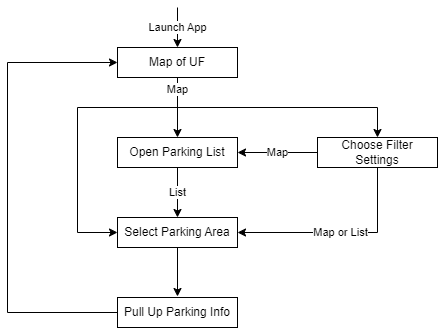

The diagram above was exported from draw.io. Its source (the exported page's mxGraphModel, read from the mxfile embedded in the PNG):
<mxGraphModel dx="875" dy="1571" grid="1" gridSize="10" guides="1" tooltips="1" connect="1" arrows="1" fold="1" page="1" pageScale="1" pageWidth="850" pageHeight="1100" math="0" shadow="0">
  <root>
    <mxCell id="0" />
    <mxCell id="1" parent="0" />
    <mxCell id="g9U1KcuyIQG7Jbnd5aLI-1" value="Map of UF" style="rounded=0;whiteSpace=wrap;html=1;" vertex="1" parent="1">
      <mxGeometry x="360" y="30" width="120" height="30" as="geometry" />
    </mxCell>
    <mxCell id="g9U1KcuyIQG7Jbnd5aLI-2" value="Open Parking List" style="rounded=0;whiteSpace=wrap;html=1;" vertex="1" parent="1">
      <mxGeometry x="360" y="120" width="120" height="30" as="geometry" />
    </mxCell>
    <mxCell id="g9U1KcuyIQG7Jbnd5aLI-3" value="Choose Filter Settings" style="rounded=0;whiteSpace=wrap;html=1;" vertex="1" parent="1">
      <mxGeometry x="560" y="120" width="120" height="30" as="geometry" />
    </mxCell>
    <mxCell id="g9U1KcuyIQG7Jbnd5aLI-4" value="Select Parking Area" style="rounded=0;whiteSpace=wrap;html=1;" vertex="1" parent="1">
      <mxGeometry x="360" y="200" width="120" height="30" as="geometry" />
    </mxCell>
    <mxCell id="g9U1KcuyIQG7Jbnd5aLI-5" value="Pull Up Parking Info" style="rounded=0;whiteSpace=wrap;html=1;" vertex="1" parent="1">
      <mxGeometry x="360" y="280" width="120" height="30" as="geometry" />
    </mxCell>
    <mxCell id="g9U1KcuyIQG7Jbnd5aLI-6" value="Launch App" style="endArrow=classic;html=1;rounded=0;entryX=0.5;entryY=0;entryDx=0;entryDy=0;" edge="1" parent="1" target="g9U1KcuyIQG7Jbnd5aLI-1">
      <mxGeometry width="50" height="50" relative="1" as="geometry">
        <mxPoint x="420" y="-10" as="sourcePoint" />
        <mxPoint x="430" y="140" as="targetPoint" />
      </mxGeometry>
    </mxCell>
    <mxCell id="g9U1KcuyIQG7Jbnd5aLI-7" value="Map" style="endArrow=classic;html=1;rounded=0;entryX=0.5;entryY=0;entryDx=0;entryDy=0;exitX=0.5;exitY=1;exitDx=0;exitDy=0;" edge="1" parent="1" source="g9U1KcuyIQG7Jbnd5aLI-1" target="g9U1KcuyIQG7Jbnd5aLI-2">
      <mxGeometry x="-0.6" width="50" height="50" relative="1" as="geometry">
        <mxPoint x="380" y="190" as="sourcePoint" />
        <mxPoint x="430" y="140" as="targetPoint" />
        <mxPoint as="offset" />
      </mxGeometry>
    </mxCell>
    <mxCell id="g9U1KcuyIQG7Jbnd5aLI-8" value="" style="endArrow=classic;html=1;rounded=0;entryX=0.5;entryY=0;entryDx=0;entryDy=0;" edge="1" parent="1" target="g9U1KcuyIQG7Jbnd5aLI-3">
      <mxGeometry width="50" height="50" relative="1" as="geometry">
        <mxPoint x="420" y="90" as="sourcePoint" />
        <mxPoint x="430" y="140" as="targetPoint" />
        <Array as="points">
          <mxPoint x="620" y="90" />
        </Array>
      </mxGeometry>
    </mxCell>
    <mxCell id="g9U1KcuyIQG7Jbnd5aLI-9" value="" style="endArrow=classic;html=1;rounded=0;entryX=0;entryY=0.5;entryDx=0;entryDy=0;" edge="1" parent="1" target="g9U1KcuyIQG7Jbnd5aLI-4">
      <mxGeometry width="50" height="50" relative="1" as="geometry">
        <mxPoint x="420" y="90" as="sourcePoint" />
        <mxPoint x="430" y="140" as="targetPoint" />
        <Array as="points">
          <mxPoint x="320" y="90" />
          <mxPoint x="320" y="215" />
        </Array>
      </mxGeometry>
    </mxCell>
    <mxCell id="g9U1KcuyIQG7Jbnd5aLI-10" value="List" style="endArrow=classic;html=1;rounded=0;entryX=0.5;entryY=0;entryDx=0;entryDy=0;exitX=0.5;exitY=1;exitDx=0;exitDy=0;" edge="1" parent="1" source="g9U1KcuyIQG7Jbnd5aLI-2" target="g9U1KcuyIQG7Jbnd5aLI-4">
      <mxGeometry width="50" height="50" relative="1" as="geometry">
        <mxPoint x="380" y="190" as="sourcePoint" />
        <mxPoint x="430" y="140" as="targetPoint" />
      </mxGeometry>
    </mxCell>
    <mxCell id="g9U1KcuyIQG7Jbnd5aLI-11" value="Map" style="endArrow=classic;html=1;rounded=0;entryX=1;entryY=0.5;entryDx=0;entryDy=0;exitX=0;exitY=0.5;exitDx=0;exitDy=0;" edge="1" parent="1" source="g9U1KcuyIQG7Jbnd5aLI-3" target="g9U1KcuyIQG7Jbnd5aLI-2">
      <mxGeometry width="50" height="50" relative="1" as="geometry">
        <mxPoint x="380" y="190" as="sourcePoint" />
        <mxPoint x="430" y="140" as="targetPoint" />
      </mxGeometry>
    </mxCell>
    <mxCell id="g9U1KcuyIQG7Jbnd5aLI-12" value="Map or List" style="endArrow=classic;html=1;rounded=0;entryX=1;entryY=0.5;entryDx=0;entryDy=0;exitX=0.5;exitY=1;exitDx=0;exitDy=0;" edge="1" parent="1" source="g9U1KcuyIQG7Jbnd5aLI-3" target="g9U1KcuyIQG7Jbnd5aLI-4">
      <mxGeometry width="50" height="50" relative="1" as="geometry">
        <mxPoint x="380" y="190" as="sourcePoint" />
        <mxPoint x="430" y="140" as="targetPoint" />
        <Array as="points">
          <mxPoint x="620" y="215" />
        </Array>
      </mxGeometry>
    </mxCell>
    <mxCell id="g9U1KcuyIQG7Jbnd5aLI-13" value="" style="endArrow=classic;html=1;rounded=0;exitX=0.5;exitY=1;exitDx=0;exitDy=0;" edge="1" parent="1" source="g9U1KcuyIQG7Jbnd5aLI-4">
      <mxGeometry width="50" height="50" relative="1" as="geometry">
        <mxPoint x="380" y="190" as="sourcePoint" />
        <mxPoint x="420" y="279" as="targetPoint" />
      </mxGeometry>
    </mxCell>
    <mxCell id="g9U1KcuyIQG7Jbnd5aLI-14" value="" style="endArrow=classic;html=1;rounded=0;entryX=0;entryY=0.5;entryDx=0;entryDy=0;exitX=0;exitY=0.5;exitDx=0;exitDy=0;" edge="1" parent="1" source="g9U1KcuyIQG7Jbnd5aLI-5" target="g9U1KcuyIQG7Jbnd5aLI-1">
      <mxGeometry width="50" height="50" relative="1" as="geometry">
        <mxPoint x="380" y="190" as="sourcePoint" />
        <mxPoint x="430" y="140" as="targetPoint" />
        <Array as="points">
          <mxPoint x="250" y="295" />
          <mxPoint x="250" y="45" />
        </Array>
      </mxGeometry>
    </mxCell>
  </root>
</mxGraphModel>